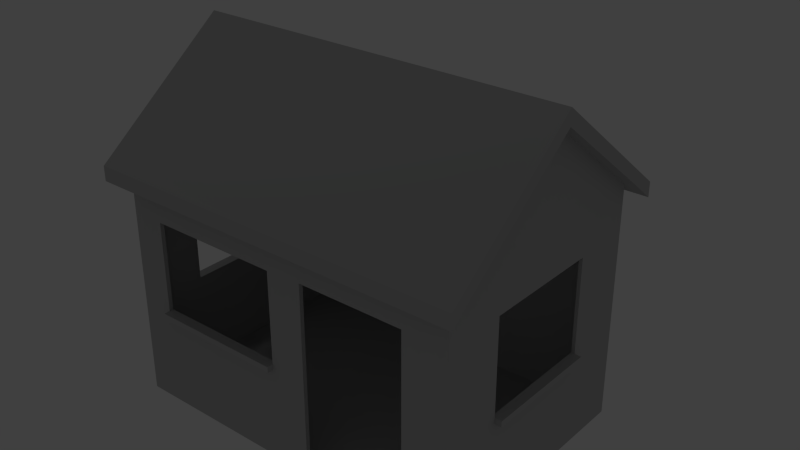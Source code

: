 # Source: shed.blend  (saved by Blender 2.59.0; exported with 4.5.12 LTS)
import bpy
from mathutils import Matrix  # noqa: F401  (used for matrix-valued properties, if any)

bpy.ops.wm.read_factory_settings(use_empty=True)
scene = bpy.context.scene
scene.name = 'Scene'

# ---- collections
col_collection_1 = bpy.data.collections.new('Collection 1'); scene.collection.children.link(col_collection_1)

# ---- materials (node trees are filled in below, after node groups)
mat_material__1 = bpy.data.materials.new('Material #1')
mat_material__1.alpha_threshold = 0.0
mat_material__1.use_transparent_shadow = False
mat_material__1.diffuse_color = (0.5382, 0.5382, 0.5382, 1.0)
mat_material__1.roughness = 0.5
mat_material__1.line_color = (0.0, 0.0, 0.0, 1.0)

# ---- material node trees

# ---- world
world_world = bpy.data.worlds.new('World'); scene.world = world_world
world_world.color = (0.05088, 0.05088, 0.05088)
world_world.use_sun_shadow = False
world_world.sun_shadow_jitter_overblur = 0.0
world_world.cycles.sampling_method = 'MANUAL'
world_world.cycles.sample_map_resolution = 256

# ---- lights
light_point_001 = bpy.data.lights.new('Point.001', 'POINT')
light_point_001.transmission_factor = 0.0
light_point_001.energy = 100.0
light_point_001.shadow_buffer_clip_start = 0.5
light_point_001.shadow_soft_size = 1.0
light_point_001.shadow_maximum_resolution = 0.006
light_point_001.use_absolute_resolution = True
light_point_001.cycles.use_multiple_importance_sampling = False

# ---- meshes
me_shellcube = bpy.data.meshes.new('ShellCube')
me_shellcube.from_pydata([(1.67, -9.938, 0.212), (1.67, -9.938, 0.212), (1.67, -9.938, 0.212), (1.67, -9.938, 0.212), (1.67, -9.938, 0.212), (1.67, -9.938, 0.212), (1.67, -9.938, 0.212), (1.67, -9.938, 0.212), (11.66, -2.581, 19.98), (11.66, -2.581, 19.98), (11.66, -2.581, 19.98), (11.66, -2.581, 19.98), (11.66, -2.581, 19.98), (11.66, -2.581, 19.98), (11.66, -2.581, 19.98), (11.66, -2.581, 19.98), (10.56, 4.484, 14.18), (10.56, 4.484, 14.18), (10.56, 4.484, 14.18), (10.56, 4.484, 14.18), (10.56, 4.484, 14.18), (10.56, 4.484, 14.18), (10.56, 4.484, 14.18), (10.56, 4.484, 14.18), (-10.47, -9.687, 0.1258), (-10.47, -9.687, 0.1258), (-10.47, -9.687, 0.1258), (-10.47, -9.687, 0.1258), (-10.47, -9.687, 0.1258), (-10.47, -9.687, 0.1258), (-10.47, -9.687, 0.1258), (11.66, -10.99, 14.35), (11.66, -10.99, 14.35), (11.66, -10.99, 14.35), (11.66, -10.99, 14.35), (11.66, -10.99, 14.35), (11.66, -10.99, 14.35), (-11.58, -10.99, 14.35), (-11.58, -10.99, 14.35), (-11.58, -10.99, 14.35), (-11.58, -10.99, 14.35), (-11.58, -10.99, 14.35), (-11.58, -10.99, 14.35), (-10.69, -9.938, 0.003247), (-10.69, -9.938, 0.003247), (-10.69, -9.938, 0.003247), (-10.69, -9.938, 0.003247), (-10.69, -9.938, 0.003247), (-10.69, -9.938, 0.003247), (-10.69, -9.938, 0.003247), (-10.69, -9.938, 0.003247), (10.77, -9.938, 0.003247), (10.77, -9.938, 0.003247), (10.77, -9.938, 0.003247), (10.77, -9.938, 0.003247), (10.77, -9.938, 0.003247), (10.77, -9.938, 0.003247), (10.77, -9.938, 0.003247), (10.77, -9.938, 0.003247), (11.66, 5.784, 14.35), (11.66, 5.784, 14.35), (11.66, 5.784, 14.35), (11.66, 5.784, 14.35), (11.66, 5.784, 14.35), (11.66, 5.784, 14.35), (-10.69, 4.736, 0.003247), (-10.69, 4.736, 0.003247), (-10.69, 4.736, 0.003247), (-10.69, 4.736, 0.003247), (-10.69, 4.736, 0.003247), (-10.69, 4.736, 0.003247), (-10.69, 4.736, 0.003247), (10.77, 4.736, 0.003247), (10.77, 4.736, 0.003247), (10.77, 4.736, 0.003247), (10.77, 4.736, 0.003247), (10.77, 4.736, 0.003247), (10.77, 4.736, 0.003247), (10.77, 4.736, 0.003247), (-11.58, 5.784, 14.35), (-11.58, 5.784, 14.35), (-11.58, 5.784, 14.35), (-11.58, 5.784, 14.35), (-11.58, 5.784, 14.35), (-11.58, 5.784, 14.35), (10.56, -9.687, 14.18), (10.56, -9.687, 14.18), (10.56, -9.687, 14.18), (10.56, -9.687, 14.18), (10.56, -9.687, 14.18), (10.56, -9.687, 14.18), (10.56, -9.687, 14.18), (-10.47, -9.687, 14.18), (-10.47, -9.687, 14.18), (-10.47, -9.687, 14.18), (-10.47, -9.687, 14.18), (-10.47, -9.687, 14.18), (-10.47, -9.687, 14.18), (-10.47, -9.687, 14.18), (-10.47, -9.687, 14.18), (-10.47, -9.687, 14.18), (-10.47, -9.687, 14.18), (10.56, -9.687, 0.1258), (10.56, -9.687, 0.1258), (10.56, -9.687, 0.1258), (10.56, -9.687, 0.1258), (10.56, -9.687, 0.1258), (10.56, -9.687, 0.1258), (10.56, -9.687, 0.1258), (10.56, -9.687, 0.1258), (10.56, 4.484, 0.1258), (10.56, 4.484, 0.1258), (10.56, 4.484, 0.1258), (10.56, 4.484, 0.1258), (10.56, 4.484, 0.1258), (-10.47, 4.484, 0.1258), (-10.47, 4.484, 0.1258), (-10.47, 4.484, 0.1258), (-10.47, 4.484, 0.1258), (-10.47, 4.484, 0.1258), (-10.47, 4.484, 0.1258), (-10.47, 4.484, 0.1258), (-11.58, 5.784, 13.46), (-11.58, 5.784, 13.46), (-11.58, 5.784, 13.46), (-11.58, 5.784, 13.46), (-11.58, 5.784, 13.46), (11.66, 5.784, 13.46), (11.66, 5.784, 13.46), (11.66, 5.784, 13.46), (11.66, 5.784, 13.46), (11.66, 5.784, 13.46), (-10.47, 4.484, 14.18), (-10.47, 4.484, 14.18), (-10.47, 4.484, 14.18), (-10.47, 4.484, 14.18), (-10.47, 4.484, 14.18), (-10.47, 4.484, 14.18), (11.66, -10.99, 13.46), (11.66, -10.99, 13.46), (11.66, -10.99, 13.46), (11.66, -10.99, 13.46), (11.66, -10.99, 13.46), (-11.58, -10.99, 13.46), (-11.58, -10.99, 13.46), (-11.58, -10.99, 13.46), (-11.58, -10.99, 13.46), (-11.58, -10.99, 13.46), (11.66, -2.588, 20.92), (11.66, -2.588, 20.92), (11.66, -2.588, 20.92), (11.66, -2.588, 20.92), (11.66, -2.588, 20.92), (-11.58, -2.57, 20.92), (-11.58, -2.57, 20.92), (-11.58, -2.57, 20.92), (-11.58, -2.57, 20.92), (-11.58, -2.57, 20.92), (-11.58, 4.736, 14.31), (-11.58, 4.736, 14.31), (-11.58, 4.736, 14.31), (-11.58, 4.736, 14.31), (11.66, -9.938, 14.31), (11.66, -9.938, 14.31), (11.66, -9.938, 14.31), (11.66, -9.938, 14.31), (10.77, -2.581, 19.98), (10.77, -2.581, 19.98), (10.77, -2.581, 19.98), (-10.69, -2.601, 19.98), (-10.69, -2.601, 19.98), (-10.69, -2.601, 19.98), (-11.58, -2.601, 19.98), (-11.58, -2.601, 19.98), (-11.58, -2.601, 19.98), (-11.58, -2.601, 19.98), (-11.58, -2.601, 19.98), (-11.58, -2.601, 19.98), (-11.58, -2.601, 19.98), (-11.58, -2.601, 19.98), (-10.69, -9.938, 14.31), (-10.69, -9.938, 14.31), (-10.69, -9.938, 14.31), (-10.69, -9.938, 14.31), (-10.69, -9.938, 14.31), (-10.69, -9.938, 14.31), (-10.69, -9.938, 14.31), (-10.69, -9.938, 14.31), (-10.69, -9.938, 14.31), (-10.69, -9.938, 14.31), (-10.69, -9.938, 14.31), (-10.69, -9.938, 14.31), (-10.69, -9.938, 14.31), (-10.69, -9.938, 14.31), (-11.58, -9.938, 14.31), (-11.58, -9.938, 14.31), (-11.58, -9.938, 14.31), (-11.58, -9.938, 14.31), (10.77, -9.938, 14.31), (10.77, -9.938, 14.31), (10.77, -9.938, 14.31), (10.77, -9.938, 14.31), (10.77, -9.938, 14.31), (10.77, -9.938, 14.31), (10.77, -9.938, 14.31), (10.77, -9.938, 14.31), (10.77, -9.938, 14.31), (10.77, -9.938, 14.31), (10.77, -9.938, 14.31), (10.77, 4.736, 14.31), (10.77, 4.736, 14.31), (10.77, 4.736, 14.31), (10.77, 4.736, 14.31), (10.77, 4.736, 14.31), (10.77, 4.736, 14.31), (10.77, 4.736, 14.31), (10.77, 4.736, 14.31), (10.77, 4.736, 14.31), (10.77, 4.736, 14.31), (10.77, 4.736, 14.31), (10.77, 4.736, 14.31), (11.66, 4.736, 14.31), (11.66, 4.736, 14.31), (11.66, 4.736, 14.31), (11.66, 4.736, 14.31), (-10.69, 4.736, 14.31), (-10.69, 4.736, 14.31), (-10.69, 4.736, 14.31), (-10.69, 4.736, 14.31), (-10.69, 4.736, 14.31), (-10.69, 4.736, 14.31), (-10.69, 4.736, 14.31), (-10.69, 4.736, 14.31), (-10.69, 4.736, 14.31), (-10.69, 4.736, 14.31), (-10.69, 4.736, 14.31), (-10.69, 4.736, 14.31), (-7.954, 10.22, 4.281), (-7.954, 10.22, 4.281), (-7.954, 10.22, 4.281), (-7.954, 10.22, 4.281), (-7.954, 10.22, 4.281), (-7.954, 10.22, 4.281), (-0.5395, 4.736, 7.537), (-0.5395, 4.736, 7.537), (-0.5395, 4.736, 7.537), (-0.5395, 4.736, 7.537), (-0.5395, 4.736, 7.537), (-0.5395, 4.736, 7.537), (-0.5395, 4.736, 7.537), (-7.954, 4.728, 0.003247), (-7.954, 4.728, 0.003247), (-7.954, 4.728, 0.003247), (-7.954, 4.728, 0.003247), (-7.954, 4.736, 0.003247), (-7.954, 4.736, 0.003247), (-7.954, 4.736, 0.003247), (-7.954, 4.736, 0.003247), (-7.954, 4.736, 0.003247), (-7.954, 4.736, 0.003247), (-0.5395, 4.736, 0.003247), (-0.5395, 4.736, 0.003247), (-0.5395, 4.736, 0.003247), (-0.5395, 4.736, 0.003247), (-0.5395, 4.736, 0.003247), (-0.5395, 4.736, 0.003247), (-7.954, 4.736, 7.537), (-7.954, 4.736, 7.537), (-7.954, 4.736, 7.537), (-7.954, 4.736, 7.537), (-7.954, 4.736, 7.537), (-7.954, 10.22, 0.002109), (-7.954, 10.22, 0.002109), (-7.954, 10.22, 0.002109), (-7.954, 10.22, 0.002109), (-7.954, 4.728, 0.002109), (-7.954, 4.728, 0.002109), (-7.954, 4.728, 0.002109), (-7.954, 4.728, 0.002109), (-0.5395, 4.728, 0.003247), (-0.5395, 4.728, 0.003247), (-0.5395, 4.728, 0.003247), (-0.5395, 4.728, 0.003247), (-0.5395, 4.728, 0.003247), (-0.5395, 4.728, 0.002109), (-0.5395, 4.728, 0.002109), (-0.5395, 4.728, 0.002109), (-0.5395, 10.22, 4.281), (-0.5395, 10.22, 4.281), (-0.5395, 10.22, 4.281), (-0.5395, 10.22, 4.281), (-0.5395, 10.22, 0.002109), (-0.5395, 10.22, 0.002109), (-0.5395, 10.22, 0.002109), (-0.5395, 10.22, 0.002109), (-0.5395, 10.22, 0.002109), (-0.5395, 10.22, 0.002109), (8.082, -9.687, 11.6), (8.082, -9.687, 11.6), (8.082, -9.687, 11.6), (8.082, -9.687, 11.6), (8.082, -9.687, 11.6), (8.082, -9.687, 11.6), (1.67, -9.687, 11.6), (1.67, -9.687, 11.6), (1.67, -9.687, 11.6), (1.67, -9.687, 11.6), (1.67, -9.687, 11.6), (1.67, -9.687, 11.6), (1.67, -9.687, 11.6), (1.67, -9.687, 11.6), (1.67, -9.938, 11.6), (1.67, -9.938, 11.6), (1.67, -9.938, 11.6), (1.67, -9.938, 11.6), (1.67, -9.938, 11.6), (1.67, -9.938, 11.6), (1.67, -9.938, 11.6), (1.67, -9.938, 11.6), (8.082, -9.938, 11.6), (8.082, -9.938, 11.6), (8.082, -9.938, 11.6), (8.082, -9.938, 11.6), (8.082, -9.938, 11.6), (8.082, -9.938, 11.6), (8.082, -9.687, 0.212), (8.082, -9.687, 0.212), (8.082, -9.687, 0.212), (8.082, -9.687, 0.212), (8.082, -9.687, 0.212), (8.082, -9.938, 0.212), (8.082, -9.938, 0.212), (8.082, -9.938, 0.212), (8.082, -9.938, 0.212), (8.082, -9.938, 0.212), (1.67, -9.687, 0.212), (1.67, -9.687, 0.212), (1.67, -9.687, 0.212), (1.67, -9.687, 0.212), (1.67, -9.687, 0.212), (1.67, -9.687, 0.212), (1.67, -9.687, 0.212), (-10.47, -6.141, 11.57), (-10.47, -6.141, 11.57), (-10.47, -6.141, 11.57), (-10.47, -6.141, 11.57), (-10.47, -6.141, 11.57), (-10.47, -6.141, 11.57), (-10.47, -6.141, 11.57), (-10.47, 1.072, 11.57), (-10.47, 1.072, 11.57), (-10.47, 1.072, 11.57), (-10.47, 1.072, 11.57), (-0.5252, -9.938, 11.5), (-0.5252, -9.938, 11.5), (-0.5252, -9.938, 11.5), (-0.5252, -9.938, 11.5), (-0.5252, -9.938, 11.5), (-0.5252, -9.938, 11.5), (-8.675, -9.687, 11.5), (-8.675, -9.687, 11.5), (-8.675, -9.687, 11.5), (-8.675, -9.687, 11.5), (-8.675, -9.687, 11.5), (-8.675, -9.938, 11.5), (-8.675, -9.938, 11.5), (-8.675, -9.938, 11.5), (-8.675, -9.938, 11.5), (-8.675, -9.938, 11.5), (-0.5252, -9.687, 5.989), (-0.5252, -9.687, 5.989), (-0.5252, -9.687, 5.989), (-0.5252, -9.687, 5.989), (-0.5252, -9.687, 5.989), (-0.5252, -10.31, 5.989), (-0.5252, -10.31, 5.989), (-0.5252, -10.31, 5.989), (-0.5252, -9.687, 11.5), (-0.5252, -9.687, 11.5), (-0.5252, -9.687, 11.5), (-0.5252, -9.687, 11.5), (-0.5252, -9.687, 11.5), (-0.5252, -9.687, 11.5), (-8.675, -10.31, 5.989), (-8.675, -10.31, 5.989), (-8.675, -10.31, 5.989), (-8.675, -10.31, 5.989), (-8.675, -10.31, 5.989), (-8.675, -9.687, 5.989), (-8.675, -9.687, 5.989), (-8.675, -9.687, 5.989), (-8.675, -9.687, 5.989), (-8.675, -9.687, 5.989), (-10.69, 1.072, 11.57), (-10.69, 1.072, 11.57), (-10.69, 1.072, 11.57), (-10.69, 1.072, 11.57), (-10.69, 1.072, 11.57), (-10.69, 1.072, 11.57), (-10.47, 1.072, 5.805), (-10.47, 1.072, 5.805), (-10.47, 1.072, 5.805), (-10.47, 1.072, 5.805), (-10.47, 1.072, 5.805), (-10.47, 1.072, 5.805), (10.77, 1.072, 11.57), (10.77, 1.072, 11.57), (10.77, 1.072, 11.57), (10.77, 1.072, 11.57), (10.77, 1.072, 11.57), (10.56, 1.072, 11.57), (10.56, 1.072, 11.57), (10.56, 1.072, 11.57), (10.56, 1.072, 11.57), (10.56, 1.072, 11.57), (11.18, 1.07, 5.805), (11.18, 1.07, 5.805), (11.18, 1.07, 5.805), (11.18, 1.07, 5.805), (11.18, 1.07, 5.805), (10.56, 1.072, 5.805), (10.56, 1.072, 5.805), (10.56, 1.072, 5.805), (-11.1, 1.07, 5.805), (-11.1, 1.07, 5.805), (-11.1, 1.07, 5.805), (-11.1, 1.07, 5.805), (-11.1, 1.07, 5.805), (-10.69, -6.141, 11.57), (-10.69, -6.141, 11.57), (-10.69, -6.141, 11.57), (-10.69, -6.141, 11.57), (-10.69, -6.141, 11.57), (11.18, 1.07, 5.446), (11.18, 1.07, 5.446), (11.18, 1.07, 5.446), (11.18, 1.07, 5.446), (11.18, 1.07, 5.446), (-10.47, -6.141, 5.446), (-10.47, -6.141, 5.446), (-10.47, -6.141, 5.446), (-10.47, -6.141, 5.446), (-10.47, -6.141, 5.446), (-10.47, -6.141, 5.446), (-10.47, -6.141, 5.446), (-10.47, -6.141, 5.446), (-10.47, -6.141, 5.446), (11.18, -6.139, 5.805), (11.18, -6.139, 5.805), (11.18, -6.139, 5.805), (10.77, -6.141, 11.57), (10.77, -6.141, 11.57), (10.77, -6.141, 11.57), (10.77, -6.141, 11.57), (10.77, -6.141, 11.57), (10.77, -6.141, 11.57), (10.56, -6.141, 11.57), (10.56, -6.141, 11.57), (10.56, -6.141, 11.57), (10.56, -6.141, 11.57), (10.56, -6.141, 11.57), (10.56, -6.141, 11.57), (-0.5252, -9.687, 5.63), (-0.5252, -9.687, 5.63), (-0.5252, -9.687, 5.63), (-0.5252, -9.687, 5.63), (-0.5252, -9.687, 5.63), (-0.5252, -9.687, 5.63), (-0.5252, -9.687, 5.63), (-0.5252, -9.687, 5.63), (-0.5252, -9.687, 5.63), (-10.47, -6.141, 5.805), (-10.47, -6.141, 5.805), (-10.47, -6.141, 5.805), (10.56, -6.141, 5.805), (10.56, -6.141, 5.805), (10.56, -6.141, 5.805), (10.56, -6.141, 5.805), (10.56, -6.141, 5.805), (10.56, -6.141, 5.805), (-11.1, -6.139, 5.805), (-11.1, -6.139, 5.805), (-11.1, -6.139, 5.805), (-8.675, -10.31, 5.63), (-8.675, -10.31, 5.63), (-8.675, -10.31, 5.63), (-8.675, -10.31, 5.63), (-8.675, -10.31, 5.63), (-8.675, -9.687, 5.63), (-8.675, -9.687, 5.63), (-8.675, -9.687, 5.63), (-8.675, -9.687, 5.63), (-8.675, -9.687, 5.63), (-8.675, -9.687, 5.63), (-0.5252, -10.31, 5.63), (-0.5252, -10.31, 5.63), (-0.5252, -10.31, 5.63), (-0.5252, -10.31, 5.63), (-0.5252, -10.31, 5.63), (-11.1, -6.139, 5.446), (-11.1, -6.139, 5.446), (-11.1, -6.139, 5.446), (-11.1, -6.139, 5.446), (-11.1, -6.139, 5.446), (-11.1, 1.07, 5.446), (-11.1, 1.07, 5.446), (-11.1, 1.07, 5.446), (-11.1, 1.07, 5.446), (-11.1, 1.07, 5.446), (-10.47, 1.072, 5.446), (-10.47, 1.072, 5.446), (-10.47, 1.072, 5.446), (-10.47, 1.072, 5.446), (-10.47, 1.072, 5.446), (-10.47, 1.072, 5.446), (-10.47, 1.072, 5.446), (11.18, -6.139, 5.446), (11.18, -6.139, 5.446), (11.18, -6.139, 5.446), (11.18, -6.139, 5.446), (11.18, -6.139, 5.446), (-10.69, -6.141, 5.446), (-10.69, -6.141, 5.446), (-10.69, -6.141, 5.446), (-10.69, -6.141, 5.446), (-10.69, -6.141, 5.446), (-10.69, -6.141, 5.446), (-10.69, -6.141, 5.446), (-10.69, -6.141, 5.446), (-10.69, -6.141, 5.446), (-10.69, -6.141, 5.446), (-0.5252, -9.938, 5.989), (-0.5252, -9.938, 5.989), (-0.5252, -9.938, 5.989), (-0.5252, -9.938, 5.989), (-0.5252, -9.938, 5.989), (-0.5252, -9.938, 5.989), (10.56, -6.141, 5.446), (10.56, -6.141, 5.446), (10.56, -6.141, 5.446), (10.56, -6.141, 5.446), (10.56, -6.141, 5.446), (10.56, -6.141, 5.446), (10.56, -6.141, 5.446), (10.56, 1.072, 5.446), (10.56, 1.072, 5.446), (10.56, 1.072, 5.446), (10.56, 1.072, 5.446), (10.56, 1.072, 5.446), (10.56, 1.072, 5.446), (10.56, 1.072, 5.446), (10.56, 1.072, 5.446), (10.56, 1.072, 5.446), (-0.5252, -9.938, 5.63), (-0.5252, -9.938, 5.63), (-0.5252, -9.938, 5.63), (-0.5252, -9.938, 5.63), (-0.5252, -9.938, 5.63), (-0.5252, -9.938, 5.63), (-0.5252, -9.938, 5.63), (-0.5252, -9.938, 5.63), (-0.5252, -9.938, 5.63), (-8.675, -9.938, 5.63), (-8.675, -9.938, 5.63), (-8.675, -9.938, 5.63), (-8.675, -9.938, 5.63), (-8.675, -9.938, 5.63), (-8.675, -9.938, 5.63), (-8.675, -9.938, 5.63), (-8.675, -9.938, 5.63), (-8.675, -9.938, 5.63), (-8.675, -9.938, 5.63), (-8.675, -9.938, 5.989), (-8.675, -9.938, 5.989), (-8.675, -9.938, 5.989), (-8.675, -9.938, 5.989), (-8.675, -9.938, 5.989), (-8.675, -9.938, 5.989), (10.77, 1.072, 5.446), (10.77, 1.072, 5.446), (10.77, 1.072, 5.446), (10.77, 1.072, 5.446), (10.77, 1.072, 5.446), (10.77, 1.072, 5.446), (10.77, 1.072, 5.446), (-10.69, 1.072, 5.805), (-10.69, 1.072, 5.805), (-10.69, 1.072, 5.805), (-10.69, 1.072, 5.805), (-10.69, 1.072, 5.805), (-10.69, -6.141, 5.805), (-10.69, -6.141, 5.805), (-10.69, -6.141, 5.805), (-10.69, -6.141, 5.805), (-10.69, -6.141, 5.805), (-10.69, -6.141, 5.805), (-10.69, -6.141, 5.805), (-10.69, -6.141, 5.805), (-10.69, 1.072, 5.446), (-10.69, 1.072, 5.446), (-10.69, 1.072, 5.446), (-10.69, 1.072, 5.446), (-10.69, 1.072, 5.446), (-10.69, 1.072, 5.446), (-10.69, 1.072, 5.446), (-10.69, 1.072, 5.446), (10.77, -6.141, 5.805), (10.77, -6.141, 5.805), (10.77, -6.141, 5.805), (10.77, -6.141, 5.805), (10.77, -6.141, 5.805), (10.77, -6.141, 5.805), (10.77, 1.072, 5.805), (10.77, 1.072, 5.805), (10.77, 1.072, 5.805), (10.77, 1.072, 5.805), (10.77, 1.072, 5.805), (10.77, 1.072, 5.805), (10.77, 1.072, 5.805), (10.77, -6.141, 5.446), (10.77, -6.141, 5.446), (10.77, -6.141, 5.446), (10.77, -6.141, 5.446), (10.77, -6.141, 5.446), (10.77, -6.141, 5.446), (10.77, -6.141, 5.446), (10.77, -6.141, 5.446), (10.77, -6.141, 5.446), (10.77, -6.141, 5.446), (10.77, -6.141, 5.446)], [], [(172, 169, 180), (194, 173, 181), (24, 488, 462), (489, 25, 92), (359, 490, 93), (377, 360, 94), (102, 335, 325), (103, 326, 297), (85, 104, 298), (86, 299, 303), (95, 87, 304), (378, 96, 305), (463, 379, 306), (464, 307, 336), (26, 465, 337), (105, 27, 338), (106, 110, 115), (28, 107, 116), (111, 108, 537), (112, 538, 544), (539, 109, 88), (456, 540, 89), (457, 90, 16), (410, 458, 17), (545, 411, 18), (113, 546, 19), (97, 132, 20), (91, 98, 21), (22, 133, 117), (114, 23, 118), (438, 29, 119), (509, 439, 120), (99, 30, 440), (100, 441, 342), (134, 101, 343), (135, 344, 349), (136, 350, 510), (121, 137, 511), (225, 158, 122), (127, 221, 209), (123, 128, 210), (226, 124, 211), (198, 166, 8), (162, 199, 9), (182, 43, 562), (183, 563, 364), (184, 365, 353), (330, 0, 51), (319, 331, 52), (320, 53, 200), (311, 321, 201), (312, 202, 185), (313, 186, 354), (314, 355, 553), (1, 315, 554), (2, 555, 564), (3, 565, 44), (54, 4, 45), (483, 566, 556), (494, 484, 557), (203, 163, 138), (143, 195, 187), (139, 144, 188), (204, 140, 189), (190, 170, 227), (65, 46, 521), (66, 522, 598), (523, 47, 191), (428, 524, 192), (429, 193, 228), (393, 430, 229), (599, 394, 230), (67, 600, 231), (504, 601, 525), (499, 505, 526), (129, 125, 79), (59, 130, 80), (148, 153, 37), (31, 149, 38), (145, 141, 32), (39, 146, 33), (212, 167, 205), (619, 55, 72), (578, 620, 73), (206, 56, 621), (207, 622, 450), (213, 208, 451), (214, 452, 405), (215, 406, 579), (74, 216, 580), (623, 581, 433), (516, 624, 434), (222, 131, 60), (34, 142, 164), (10, 223, 61), (35, 165, 11), (150, 36, 12), (62, 151, 13), (14, 168, 217), (224, 15, 218), (232, 171, 174), (159, 233, 175), (81, 126, 160), (196, 147, 40), (82, 161, 176), (177, 197, 41), (154, 83, 178), (42, 155, 179), (156, 152, 63), (84, 157, 64), (75, 260, 243), (219, 76, 244), (234, 220, 245), (235, 246, 266), (267, 254, 68), (236, 268, 69), (70, 255, 250), (48, 71, 251), (49, 252, 279), (57, 50, 280), (77, 58, 281), (261, 78, 282), (275, 271, 291), (284, 276, 292), (237, 269, 247), (287, 238, 248), (293, 272, 239), (288, 294, 240), (256, 270, 241), (257, 242, 273), (277, 253, 258), (274, 278, 259), (289, 249, 262), (295, 290, 263), (264, 283, 285), (296, 265, 286), (5, 339, 308), (316, 6, 309), (317, 310, 300), (322, 318, 301), (332, 327, 340), (7, 333, 341), (323, 302, 328), (334, 324, 329), (495, 374, 383), (485, 496, 384), (388, 369, 466), (491, 389, 467), (442, 512, 399), (471, 443, 400), (547, 541, 474), (420, 548, 475), (572, 567, 486), (385, 573, 487), (366, 361, 380), (356, 367, 381), (590, 527, 444), (472, 591, 445), (497, 558, 531), (375, 498, 532), (517, 435, 415), (447, 518, 416), (423, 506, 500), (480, 424, 501), (502, 528, 592), (481, 503, 593), (395, 351, 345), (431, 396, 346), (529, 432, 347), (446, 530, 348), (397, 602, 513), (352, 398, 514), (585, 603, 507), (425, 586, 508), (606, 625, 519), (448, 607, 520), (412, 407, 453), (459, 413, 454), (468, 559, 357), (382, 469, 358), (568, 492, 362), (368, 569, 363), (436, 582, 612), (417, 437, 613), (549, 583, 408), (414, 550, 409), (626, 542, 460), (455, 627, 461), (370, 533, 560), (470, 371, 561), (386, 376, 534), (574, 387, 535), (372, 390, 575), (536, 373, 576), (570, 577, 391), (493, 571, 392), (426, 482, 594), (587, 427, 595), (401, 588, 596), (473, 402, 597), (604, 589, 403), (515, 605, 404), (614, 584, 551), (421, 615, 552), (608, 449, 418), (609, 419, 616), (476, 610, 617), (422, 477, 618), (628, 611, 478), (543, 629, 479)])
_uv = me_shellcube.uv_layers.new(name='UVTex')
_uv.uv.foreach_set('vector', [0.4361, 0.6124, 0.4361, 0.6003, 0.5354, 0.6003, 0.5354, 0.6124, 0.4361, 0.6124, 0.5354, 0.6003, 0.2957, 0.7282, 0.2714, 0.8027, 0.1612, 0.8027, 0.2714, 0.8027, 0.2957, 0.7282, 0.2957, 0.9184, 0.2714, 0.8821, 0.2714, 0.8027, 0.2957, 0.9184, 0.1612, 0.8821, 0.2714, 0.8821, 0.2957, 0.9184, 0.01132, 0.7282, 0.1315, 0.7294, 0.04476, 0.7294, 0.01132, 0.7282, 0.04476, 0.7294, 0.04476, 0.8833, 0.01132, 0.9184, 0.01132, 0.7282, 0.04476, 0.8833, 0.01132, 0.9184, 0.04476, 0.8833, 0.1315, 0.8833, 0.2957, 0.9184, 0.01132, 0.9184, 0.1315, 0.8833, 0.1612, 0.8821, 0.2957, 0.9184, 0.1315, 0.8833, 0.1612, 0.8027, 0.1612, 0.8821, 0.1315, 0.8833, 0.1612, 0.8027, 0.1315, 0.8833, 0.1315, 0.7294, 0.2957, 0.7282, 0.1612, 0.8027, 0.1315, 0.7294, 0.01132, 0.7282, 0.2957, 0.7282, 0.1315, 0.7294, 0.6938, 0.7253, 0.6938, 0.9169, 0.4094, 0.9169, 0.4094, 0.7253, 0.6938, 0.7253, 0.4094, 0.9169, 0.3048, 0.07684, 0.4965, 0.07684, 0.4485, 0.1488, 0.3048, 0.07684, 0.4485, 0.1488, 0.3509, 0.1488, 0.4485, 0.1488, 0.4965, 0.07684, 0.4965, 0.267, 0.4485, 0.2316, 0.4485, 0.1488, 0.4965, 0.267, 0.4485, 0.2316, 0.4965, 0.267, 0.3048, 0.267, 0.3509, 0.2316, 0.4485, 0.2316, 0.3048, 0.267, 0.3509, 0.1488, 0.3509, 0.2316, 0.3048, 0.267, 0.3048, 0.07684, 0.3509, 0.1488, 0.3048, 0.267, 0.2904, 0.2974, 0.2904, 0.4891, 0.006015, 0.4891, 0.006015, 0.2974, 0.2904, 0.2974, 0.006015, 0.4891, 0.991, 0.6631, 0.7067, 0.6631, 0.7067, 0.473, 0.991, 0.473, 0.991, 0.6631, 0.7067, 0.473, 0.5479, 0.1488, 0.4999, 0.07684, 0.6916, 0.07684, 0.6455, 0.1488, 0.5479, 0.1488, 0.6916, 0.07684, 0.4999, 0.267, 0.4999, 0.07684, 0.5479, 0.1488, 0.4999, 0.267, 0.5479, 0.1488, 0.5479, 0.2316, 0.6916, 0.267, 0.4999, 0.267, 0.5479, 0.2316, 0.6916, 0.267, 0.5479, 0.2316, 0.6455, 0.2316, 0.6916, 0.267, 0.6455, 0.2316, 0.6455, 0.1488, 0.6916, 0.07684, 0.6916, 0.267, 0.6455, 0.1488, 0.3369, 0.6003, 0.3369, 0.6124, 0.3227, 0.6124, 0.3227, 0.587, 0.3369, 0.587, 0.3369, 0.5991, 0.6374, 0.6553, 0.3231, 0.6553, 0.3352, 0.6411, 0.6253, 0.6411, 0.6374, 0.6553, 0.3352, 0.6411, 0.5354, 0.5991, 0.4358, 0.5991, 0.4358, 0.587, 0.5354, 0.587, 0.5354, 0.5991, 0.4358, 0.587, 0.7038, 0.2699, 0.7038, 0.0765, 0.731, 0.1526, 0.7038, 0.2699, 0.731, 0.1526, 0.731, 0.232, 0.7038, 0.2699, 0.731, 0.232, 0.8412, 0.232, 0.9577, 0.07932, 0.8709, 0.07932, 0.994, 0.0765, 0.9577, 0.2333, 0.9577, 0.07932, 0.994, 0.0765, 0.9577, 0.2333, 0.994, 0.0765, 0.994, 0.2699, 0.8709, 0.2333, 0.9577, 0.2333, 0.994, 0.2699, 0.8709, 0.2333, 0.994, 0.2699, 0.7038, 0.2699, 0.8709, 0.2333, 0.7038, 0.2699, 0.8412, 0.232, 0.8709, 0.2333, 0.8412, 0.232, 0.8412, 0.1526, 0.8709, 0.07932, 0.8709, 0.2333, 0.8412, 0.1526, 0.8709, 0.07932, 0.8412, 0.1526, 0.731, 0.1526, 0.8709, 0.07932, 0.731, 0.1526, 0.7038, 0.0765, 0.994, 0.0765, 0.8709, 0.07932, 0.7038, 0.0765, 0.3044, 0.8056, 0.3094, 0.8056, 0.3094, 0.9159, 0.3044, 0.9159, 0.3044, 0.8056, 0.3094, 0.9159, 0.5354, 0.5991, 0.5354, 0.587, 0.5495, 0.587, 0.5495, 0.6124, 0.5354, 0.6124, 0.5354, 0.6003, 0.3231, 0.658, 0.6374, 0.658, 0.6253, 0.6722, 0.3352, 0.6722, 0.3231, 0.658, 0.6253, 0.6722, 0.6976, 0.4641, 0.5983, 0.5407, 0.4991, 0.4641, 0.4991, 0.2706, 0.6976, 0.2706, 0.6462, 0.3442, 0.4991, 0.2706, 0.6462, 0.3442, 0.5486, 0.3442, 0.6462, 0.3442, 0.6976, 0.2706, 0.6976, 0.4641, 0.6462, 0.4271, 0.6462, 0.3442, 0.6976, 0.4641, 0.6462, 0.4271, 0.6976, 0.4641, 0.4991, 0.4641, 0.5486, 0.4271, 0.6462, 0.4271, 0.4991, 0.4641, 0.5486, 0.3442, 0.5486, 0.4271, 0.4991, 0.4641, 0.4991, 0.2706, 0.5486, 0.3442, 0.4991, 0.4641, 0.3438, 0.9161, 0.3382, 0.9161, 0.3382, 0.8185, 0.3438, 0.8186, 0.3438, 0.9161, 0.3382, 0.8185, 0.3233, 0.6133, 0.6377, 0.6133, 0.6377, 0.6254, 0.3233, 0.6254, 0.3233, 0.6133, 0.6377, 0.6254, 0.3204, 0.6042, 0.006065, 0.6045, 0.006065, 0.4906, 0.3204, 0.4906, 0.3204, 0.6042, 0.006065, 0.4906, 0.3229, 0.6267, 0.6373, 0.6267, 0.6373, 0.6388, 0.3229, 0.6388, 0.3229, 0.6267, 0.6373, 0.6388, 0.4946, 0.4644, 0.3957, 0.541, 0.2962, 0.4644, 0.3475, 0.3445, 0.2962, 0.2709, 0.4946, 0.2709, 0.4451, 0.3445, 0.3475, 0.3445, 0.4946, 0.2709, 0.2962, 0.4644, 0.2962, 0.2709, 0.3475, 0.3445, 0.2962, 0.4644, 0.3475, 0.3445, 0.3475, 0.4274, 0.4946, 0.4644, 0.2962, 0.4644, 0.3475, 0.4274, 0.4946, 0.4644, 0.3475, 0.4274, 0.4451, 0.4274, 0.4946, 0.4644, 0.4451, 0.4274, 0.4451, 0.3445, 0.4946, 0.2709, 0.4946, 0.4644, 0.4451, 0.3445, 0.36, 0.8185, 0.36, 0.9161, 0.3544, 0.9161, 0.3544, 0.8186, 0.36, 0.8185, 0.3544, 0.9161, 0.3425, 0.563, 0.3243, 0.5633, 0.3317, 0.5538, 0.4686, 0.5425, 0.476, 0.552, 0.4578, 0.5517, 0.4677, 0.5635, 0.3425, 0.563, 0.3317, 0.5538, 0.4686, 0.5425, 0.4578, 0.5517, 0.3322, 0.5525, 0.3244, 0.5424, 0.4686, 0.5425, 0.3322, 0.5525, 0.3317, 0.5538, 0.4756, 0.5535, 0.4677, 0.5635, 0.4358, 0.587, 0.4358, 0.5991, 0.3369, 0.5991, 0.3369, 0.587, 0.4358, 0.587, 0.3369, 0.5991, 0.3369, 0.6003, 0.4361, 0.6003, 0.4361, 0.6124, 0.3369, 0.6124, 0.3369, 0.6003, 0.4361, 0.6124, 0.3317, 0.574, 0.3243, 0.5645, 0.3425, 0.5648, 0.4572, 0.5754, 0.4755, 0.5751, 0.468, 0.5846, 0.3317, 0.574, 0.3425, 0.5648, 0.4679, 0.5641, 0.3318, 0.5748, 0.4572, 0.5754, 0.468, 0.5846, 0.4754, 0.5744, 0.3317, 0.574, 0.4679, 0.5641, 0.468, 0.5846, 0.3236, 0.5846, 0.3318, 0.5748, 0.006065, 0.6045, 0.3204, 0.6042, 0.3204, 0.7175, 0.006065, 0.7175, 0.006065, 0.6045, 0.3204, 0.7175, 0.7036, 0.2743, 0.8565, 0.2743, 0.8565, 0.3762, 0.7036, 0.4678, 0.7036, 0.2743, 0.8565, 0.3762, 0.9938, 0.4678, 0.7036, 0.4678, 0.8565, 0.3762, 0.9938, 0.4678, 0.8565, 0.3762, 0.9568, 0.3762, 0.9568, 0.3762, 0.9568, 0.2743, 0.9938, 0.2743, 0.9938, 0.4678, 0.9568, 0.3762, 0.9938, 0.2743, 0.993, 0.9184, 0.956, 0.9184, 0.956, 0.9183, 0.993, 0.7199, 0.993, 0.9184, 0.956, 0.9183, 0.993, 0.7199, 0.956, 0.9183, 0.8558, 0.9183, 0.7028, 0.7199, 0.993, 0.7199, 0.8558, 0.9183, 0.7028, 0.9184, 0.7028, 0.7199, 0.8558, 0.9183, 0.8558, 0.9184, 0.7028, 0.9184, 0.8558, 0.9183, 0.2029, 0.08376, 0.2029, 0.1581, 0.1026, 0.1581, 0.1026, 0.08376, 0.2029, 0.08376, 0.1026, 0.1581, 0.2027, 0.2175, 0.2027, 0.2917, 0.1024, 0.2917, 0.1024, 0.2175, 0.2027, 0.2175, 0.1024, 0.2917, 0.1024, 0.1588, 0.2027, 0.1588, 0.2027, 0.2167, 0.1024, 0.2167, 0.1024, 0.1588, 0.2027, 0.2167, 0.2776, 0.1589, 0.2776, 0.2608, 0.2034, 0.2168, 0.2776, 0.1589, 0.2034, 0.2168, 0.2034, 0.1589, 0.2777, 0.1589, 0.2777, 0.1589, 0.2776, 0.1589, 0.2034, 0.1589, 0.2777, 0.1589, 0.2776, 0.1589, 0.1016, 0.2167, 0.02739, 0.2608, 0.02739, 0.1589, 0.1016, 0.1589, 0.1016, 0.2167, 0.02739, 0.1589, 0.02739, 0.1589, 0.02729, 0.1589, 0.02729, 0.1589, 0.1016, 0.1589, 0.02739, 0.1589, 0.02729, 0.1589, 0.3323, 0.6887, 0.3323, 0.6853, 0.4863, 0.6853, 0.4863, 0.6887, 0.3323, 0.6887, 0.4863, 0.6853, 0.3887, 0.8118, 0.3853, 0.8118, 0.3853, 0.7251, 0.3887, 0.7251, 0.3887, 0.8118, 0.3853, 0.7251, 0.6669, 0.7206, 0.6669, 0.724, 0.5802, 0.724, 0.5802, 0.7206, 0.6669, 0.7206, 0.5802, 0.724, 0.3326, 0.6832, 0.3326, 0.6798, 0.4866, 0.6798, 0.4866, 0.6832, 0.3326, 0.6832, 0.4866, 0.6798, 0.3105, 0.8058, 0.3154, 0.8058, 0.3154, 0.916, 0.3105, 0.916, 0.3105, 0.8058, 0.3154, 0.916, 0.3036, 0.8058, 0.3036, 0.9161, 0.2987, 0.9161, 0.2987, 0.8058, 0.3036, 0.8058, 0.2987, 0.9161, 0.3371, 0.8186, 0.3371, 0.9162, 0.3322, 0.9162, 0.3322, 0.8186, 0.3371, 0.8186, 0.3322, 0.9162, 0.3311, 0.8185, 0.3311, 0.9161, 0.3262, 0.9161, 0.3262, 0.8185, 0.3311, 0.8185, 0.3262, 0.9161, 0.3299, 0.8178, 0.3299, 0.813, 0.3349, 0.813, 0.3349, 0.8178, 0.3299, 0.8178, 0.3349, 0.813, 0.4033, 0.835, 0.3999, 0.835, 0.3999, 0.7248, 0.4033, 0.7248, 0.4033, 0.835, 0.3999, 0.7248, 0.3702, 0.8178, 0.3702, 0.813, 0.3731, 0.813, 0.3731, 0.8178, 0.3702, 0.8178, 0.3731, 0.813, 0.3642, 0.8177, 0.3592, 0.8177, 0.3592, 0.8128, 0.3642, 0.8128, 0.3642, 0.8177, 0.3592, 0.8128, 0.3761, 0.8186, 0.3761, 0.9161, 0.3713, 0.9161, 0.3713, 0.8186, 0.3761, 0.8186, 0.3713, 0.9161, 0.3822, 0.9161, 0.3774, 0.9161, 0.3774, 0.8186, 0.3822, 0.8186, 0.3822, 0.9161, 0.3774, 0.8186, 0.3646, 0.813, 0.3702, 0.813, 0.3702, 0.8178, 0.3646, 0.8178, 0.3646, 0.813, 0.3702, 0.8178, 0.3945, 0.7247, 0.3974, 0.7247, 0.3974, 0.8223, 0.3945, 0.8223, 0.3945, 0.7247, 0.3974, 0.8223, 0.3331, 0.696, 0.416, 0.696, 0.416, 0.6989, 0.3331, 0.6989, 0.3331, 0.696, 0.416, 0.6989, 0.3331, 0.6908, 0.416, 0.6908, 0.416, 0.6937, 0.3331, 0.6937, 0.3331, 0.6908, 0.416, 0.6937, 0.3505, 0.8129, 0.3505, 0.8178, 0.3449, 0.8178, 0.3449, 0.8129, 0.3505, 0.8129, 0.3449, 0.8178, 0.3763, 0.8178, 0.3763, 0.813, 0.3819, 0.813, 0.3819, 0.8178, 0.3763, 0.8178, 0.3819, 0.813, 0.3902, 0.7247, 0.3931, 0.7247, 0.3931, 0.8223, 0.3902, 0.8223, 0.3902, 0.7247, 0.3931, 0.8223, 0.413, 0.7105, 0.413, 0.7139, 0.3335, 0.7139, 0.3335, 0.7105, 0.413, 0.7105, 0.3335, 0.7139, 0.3334, 0.719, 0.3334, 0.7156, 0.4129, 0.7156, 0.4129, 0.719, 0.3334, 0.719, 0.4129, 0.7156, 0.3441, 0.8178, 0.3385, 0.8178, 0.3385, 0.8129, 0.3441, 0.8129, 0.3441, 0.8178, 0.3385, 0.8129, 0.416, 0.7013, 0.416, 0.7042, 0.3331, 0.7042, 0.3331, 0.7013, 0.416, 0.7013, 0.3331, 0.7042, 0.3331, 0.7094, 0.3331, 0.7065, 0.416, 0.7065, 0.416, 0.7094, 0.3331, 0.7094, 0.416, 0.7065, 0.3558, 0.8128, 0.3592, 0.8128, 0.3592, 0.8177, 0.3558, 0.8177, 0.3558, 0.8128, 0.3592, 0.8177, 0.3165, 0.916, 0.3165, 0.8057, 0.3215, 0.8057, 0.3215, 0.916, 0.3165, 0.916, 0.3215, 0.8057, 0.3249, 0.8057, 0.3249, 0.916, 0.3215, 0.916, 0.3215, 0.8057, 0.3249, 0.8057, 0.3215, 0.916, 0.3299, 0.813, 0.3299, 0.8178, 0.3265, 0.8178, 0.3265, 0.813, 0.3299, 0.813, 0.3265, 0.8178, 0.345, 0.9161, 0.345, 0.8186, 0.3506, 0.8185, 0.3506, 0.9161, 0.345, 0.9161, 0.3506, 0.8185, 0.3535, 0.9161, 0.3506, 0.9161, 0.3506, 0.8185, 0.3535, 0.8185, 0.3535, 0.9161, 0.3506, 0.8185, 0.3505, 0.8178, 0.3505, 0.8129, 0.3534, 0.8129, 0.3534, 0.8178, 0.3505, 0.8178, 0.3534, 0.8129, 0.3385, 0.8129, 0.3385, 0.8178, 0.3356, 0.8178, 0.3356, 0.8129, 0.3385, 0.8129, 0.3356, 0.8178, 0.3643, 0.8185, 0.3699, 0.8186, 0.3699, 0.9161, 0.3643, 0.8185, 0.3699, 0.9161, 0.3643, 0.9161, 0.3614, 0.8185, 0.3643, 0.8185, 0.3643, 0.9161, 0.3614, 0.9161, 0.3614, 0.8185, 0.3643, 0.9161, 0.3763, 0.813, 0.3763, 0.8178, 0.3734, 0.8178, 0.3734, 0.813, 0.3763, 0.813, 0.3734, 0.8178])
me_shellcube.materials.append(mat_material__1)
me_shellcube.use_remesh_preserve_volume = False
me_shellcube.use_remesh_preserve_attributes = False
me_shellcube.use_mirror_vertex_groups = False
me_shellcube.update()

# ---- objects
ob_point = bpy.data.objects.new('Point', light_point_001)
ob_shellcube = bpy.data.objects.new('ShellCube', me_shellcube)

# ---- transforms, parenting, visibility, modifiers, constraints
ob_point.location = (-5.909, 6.124, 15.7)
ob_point.lineart.crease_threshold = 0.0
ob_shellcube.location = (0.0, 0.0, 0.0)
ob_shellcube.scale = (0.2131, 0.2131, 0.2131)
ob_shellcube.lineart.crease_threshold = 0.0

# ---- collection membership
col_collection_1.objects.link(ob_point)
col_collection_1.objects.link(ob_shellcube)

# ---- scene / render settings (as saved in the file)
scene.frame_start = 1; scene.frame_end = 250; scene.frame_set(113)
scene.render.engine = 'BLENDER_EEVEE_NEXT'
scene.render.image_settings.color_mode = 'RGB'
scene.render.image_settings.compression = 90
scene.render.resolution_percentage = 50
scene.render.dither_intensity = 0.0
scene.render.bake_margin = 2
scene.render.bake_bias = 0.0
scene.cycles.use_denoising = False
scene.cycles.samples = 10
scene.cycles.sampling_pattern = 'TABULATED_SOBOL'
scene.cycles.light_sampling_threshold = 0.0
scene.cycles.use_adaptive_sampling = False
scene.cycles.use_light_tree = False
scene.cycles.blur_glossy = 0.0
scene.cycles.volume_bounces = 1
scene.cycles.pixel_filter_type = 'GAUSSIAN'
scene.cycles.sample_clamp_indirect = 0.0
scene.view_settings.view_transform = 'Standard'
bpy.context.view_layer.update()

# ---- added for rendering (the .blend has no active camera): camera
cam_auto = bpy.data.cameras.new('AutoCamera')
cam_auto.lens = 50.0
cam_auto.sensor_width = 36.0
cam_auto.clip_end = 1000.0
ob_auto_camera = bpy.data.objects.new('AutoCamera', cam_auto)
scene.collection.objects.link(ob_auto_camera)
ob_auto_camera.location = (7.45921, -9.02148, 8.1895)
ob_auto_camera.rotation_euler = (1.09748, -7.21219e-08, 0.694738)
scene.camera = ob_auto_camera
bpy.context.view_layer.update()
